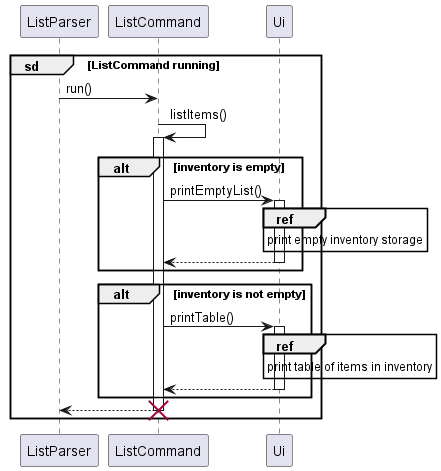

The diagram above was rendered by PlantUML. Its source (embedded in the PNG):
@startuml
'https://plantuml.com/sequence-diagram

participant ListParser
group sd [ListCommand running]
        ListParser -> ListCommand: run()
        ListCommand -> ListCommand: listItems()
        activate ListCommand
        participant Ui
        alt inventory is empty
            ListCommand -> Ui: printEmptyList()
            activate Ui
            ref over Ui
                print empty inventory storage
            end ref
            return
        end
        alt inventory is not empty
            ListCommand -> Ui: printTable()
            activate Ui
            ref over Ui
                print table of items in inventory
            end ref
            return
       end
       ListCommand --> ListParser
       deactivate ListCommand
       destroy ListCommand
end
@enduml